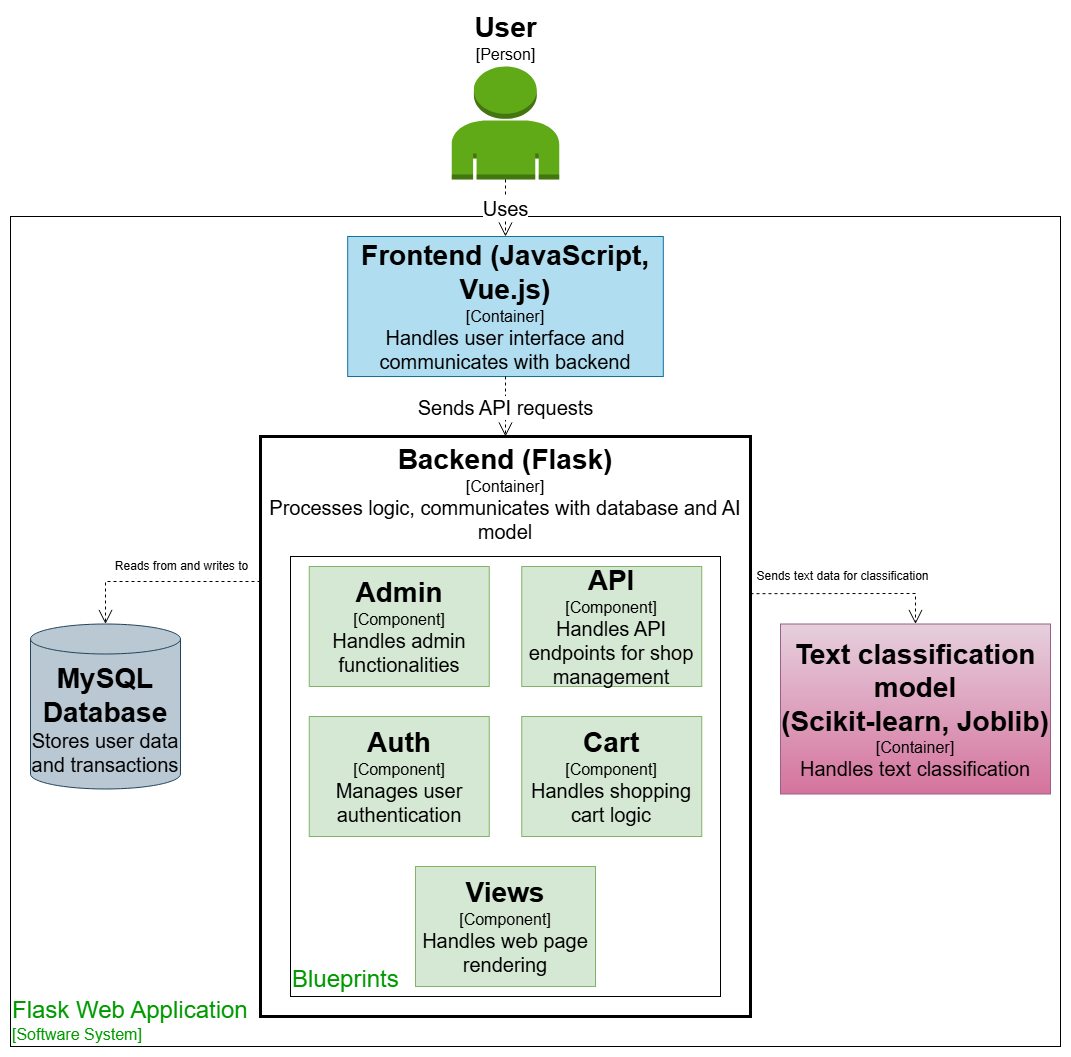

The diagram above was exported from draw.io. Its source (the exported page's mxGraphModel, read from the mxfile embedded in the PNG):
<mxGraphModel dx="1434" dy="780" grid="1" gridSize="10" guides="1" tooltips="1" connect="1" arrows="1" fold="1" page="1" pageScale="1" pageWidth="827" pageHeight="1169" math="0" shadow="0">
  <root>
    <mxCell id="0" />
    <mxCell id="1" parent="0" />
    <mxCell id="-WyMWx4_c8358WYp3BGg-2" value="&lt;div style=&quot;&quot;&gt;&lt;span style=&quot;background-color: transparent;&quot;&gt;&lt;font style=&quot;color: rgb(0, 153, 0); font-size: 24px;&quot;&gt;Flask Web Application&lt;/font&gt;&lt;/span&gt;&lt;/div&gt;&lt;div style=&quot;&quot;&gt;&lt;font size=&quot;3&quot; style=&quot;color: rgb(0, 153, 0);&quot;&gt;[Software System]&lt;/font&gt;&lt;/div&gt;" style="rounded=0;whiteSpace=wrap;html=1;align=left;labelPosition=center;verticalLabelPosition=middle;verticalAlign=bottom;" parent="1" vertex="1">
      <mxGeometry x="230" y="290" width="1050" height="830" as="geometry" />
    </mxCell>
    <mxCell id="-WyMWx4_c8358WYp3BGg-5" value="&lt;div&gt;&lt;font style=&quot;font-size: 28px;&quot;&gt;&lt;b style=&quot;&quot;&gt;Backend (Flask)&lt;/b&gt;&lt;/font&gt;&lt;/div&gt;&lt;div&gt;&lt;font style=&quot;font-size: 16px;&quot;&gt;[Container]&lt;/font&gt;&lt;/div&gt;&lt;div&gt;&lt;font style=&quot;font-size: 20px;&quot;&gt;Processes logic, communicates with database and AI model&lt;/font&gt;&lt;/div&gt;" style="rounded=0;whiteSpace=wrap;html=1;verticalAlign=top;strokeWidth=3;" parent="1" vertex="1">
      <mxGeometry x="480" y="510" width="490" height="580" as="geometry" />
    </mxCell>
    <mxCell id="TC43wW2HCJK1-IdWMMrX-9" value="&lt;font style=&quot;color: rgb(0, 153, 0); font-size: 24px;&quot;&gt;Blueprints&lt;/font&gt;" style="rounded=0;whiteSpace=wrap;html=1;verticalAlign=bottom;labelPosition=center;verticalLabelPosition=middle;align=left;" parent="1" vertex="1">
      <mxGeometry x="510" y="630" width="430" height="440" as="geometry" />
    </mxCell>
    <mxCell id="JgzeJDTcaZLVYYKMPUoV-1" value="&lt;font style=&quot;font-size: 28px;&quot;&gt;&lt;b style=&quot;&quot;&gt;User&lt;/b&gt;&lt;/font&gt;&lt;div&gt;&lt;font style=&quot;font-size: 16px;&quot;&gt;&lt;font style=&quot;&quot;&gt;[Person&lt;/font&gt;&lt;span style=&quot;background-color: transparent; color: light-dark(rgb(0, 0, 0), rgb(237, 237, 237));&quot;&gt;]&lt;/span&gt;&lt;/font&gt;&lt;/div&gt;" style="outlineConnect=0;dashed=0;verticalLabelPosition=top;verticalAlign=bottom;align=center;html=1;shape=mxgraph.aws3.user;fillColor=#60a917;strokeColor=#2D7600;fontColor=#000000;labelPosition=center;" parent="1" vertex="1">
      <mxGeometry x="671.25" y="140" width="107.5" height="113" as="geometry" />
    </mxCell>
    <mxCell id="-WyMWx4_c8358WYp3BGg-1" value="&lt;b&gt;&lt;font style=&quot;font-size: 28px;&quot;&gt;MySQL Database&lt;/font&gt;&lt;/b&gt;&lt;div&gt;&lt;span style=&quot;background-color: transparent; color: light-dark(rgb(0, 0, 0), rgb(255, 255, 255));&quot;&gt;&lt;font style=&quot;font-size: 20px;&quot;&gt;Stores user data and transactions&lt;/font&gt;&lt;/span&gt;&lt;/div&gt;" style="shape=cylinder3;whiteSpace=wrap;html=1;boundedLbl=1;backgroundOutline=1;size=15;fillColor=#bac8d3;strokeColor=#23445d;" parent="1" vertex="1">
      <mxGeometry x="250" y="697.5" width="150" height="165" as="geometry" />
    </mxCell>
    <mxCell id="-WyMWx4_c8358WYp3BGg-4" value="&lt;b&gt;&lt;font style=&quot;font-size: 28px;&quot;&gt;Frontend (JavaScript, Vue.js)&lt;/font&gt;&lt;/b&gt;&lt;div&gt;&lt;font style=&quot;font-size: 16px;&quot;&gt;[Container]&lt;/font&gt;&lt;/div&gt;&lt;div&gt;&lt;font style=&quot;font-size: 20px;&quot;&gt;Handles user interface and communicates with backend&lt;/font&gt;&lt;/div&gt;" style="rounded=0;whiteSpace=wrap;html=1;fillColor=#b1ddf0;strokeColor=#10739e;" parent="1" vertex="1">
      <mxGeometry x="567.1899999999999" y="310" width="315.62" height="140" as="geometry" />
    </mxCell>
    <mxCell id="-WyMWx4_c8358WYp3BGg-6" value="&lt;div&gt;&lt;font style=&quot;&quot;&gt;&lt;b&gt;&lt;font style=&quot;font-size: 28px;&quot;&gt;Text classification model&lt;/font&gt;&lt;/b&gt;&lt;/font&gt;&lt;/div&gt;&lt;div&gt;&lt;font style=&quot;&quot;&gt;&lt;b&gt;&lt;font style=&quot;font-size: 28px;&quot;&gt;(Scikit-learn, Joblib)&lt;/font&gt;&lt;/b&gt;&lt;/font&gt;&lt;/div&gt;&lt;div&gt;&lt;font style=&quot;font-size: 16px;&quot;&gt;[Container]&lt;/font&gt;&lt;/div&gt;&lt;div&gt;&lt;font style=&quot;font-size: 20px;&quot;&gt;Handles text classification&lt;/font&gt;&lt;/div&gt;" style="rounded=0;whiteSpace=wrap;html=1;fillColor=#e6d0de;strokeColor=#996185;gradientColor=#d5739d;" parent="1" vertex="1">
      <mxGeometry x="1000" y="697.5" width="270" height="170" as="geometry" />
    </mxCell>
    <mxCell id="-WyMWx4_c8358WYp3BGg-16" value="&lt;font style=&quot;font-size: 20px;&quot;&gt;Uses&lt;/font&gt;" style="endArrow=open;endSize=12;dashed=1;html=1;rounded=0;entryX=0.5;entryY=0;entryDx=0;entryDy=0;" parent="1" source="JgzeJDTcaZLVYYKMPUoV-1" target="-WyMWx4_c8358WYp3BGg-4" edge="1">
      <mxGeometry x="0.0064" width="160" relative="1" as="geometry">
        <mxPoint x="862.5" y="410" as="sourcePoint" />
        <mxPoint x="1022.5" y="410" as="targetPoint" />
        <mxPoint as="offset" />
      </mxGeometry>
    </mxCell>
    <mxCell id="-WyMWx4_c8358WYp3BGg-18" value="&lt;font style=&quot;font-size: 20px;&quot;&gt;Sends API requests&lt;/font&gt;" style="endArrow=open;endSize=12;dashed=1;html=1;rounded=0;entryX=0.5;entryY=0;entryDx=0;entryDy=0;exitX=0.5;exitY=1;exitDx=0;exitDy=0;" parent="1" source="-WyMWx4_c8358WYp3BGg-4" target="-WyMWx4_c8358WYp3BGg-5" edge="1">
      <mxGeometry x="0.0286" width="160" relative="1" as="geometry">
        <mxPoint x="840" y="193" as="sourcePoint" />
        <mxPoint x="840" y="300" as="targetPoint" />
        <mxPoint as="offset" />
      </mxGeometry>
    </mxCell>
    <mxCell id="-WyMWx4_c8358WYp3BGg-20" value="&lt;font style=&quot;font-size: 12px;&quot;&gt;Reads from and writes to&lt;/font&gt;" style="endArrow=open;endSize=12;dashed=1;html=1;rounded=0;entryX=0.5;entryY=0;entryDx=0;entryDy=0;entryPerimeter=0;exitX=0;exitY=0.25;exitDx=0;exitDy=0;" parent="1" source="-WyMWx4_c8358WYp3BGg-5" target="-WyMWx4_c8358WYp3BGg-1" edge="1">
      <mxGeometry x="-0.2" y="-15" width="160" relative="1" as="geometry">
        <mxPoint x="575" y="1090" as="sourcePoint" />
        <mxPoint x="574.5" y="1199" as="targetPoint" />
        <Array as="points">
          <mxPoint x="325" y="655" />
        </Array>
        <mxPoint as="offset" />
      </mxGeometry>
    </mxCell>
    <mxCell id="-WyMWx4_c8358WYp3BGg-21" value="&lt;font style=&quot;font-size: 12px;&quot;&gt;Sends text data for classification&lt;/font&gt;" style="endArrow=open;endSize=12;dashed=1;html=1;rounded=0;entryX=0.5;entryY=0;entryDx=0;entryDy=0;exitX=1;exitY=0.271;exitDx=0;exitDy=0;exitPerimeter=0;" parent="1" source="-WyMWx4_c8358WYp3BGg-5" target="-WyMWx4_c8358WYp3BGg-6" edge="1">
      <mxGeometry x="-0.0609" y="17" width="160" relative="1" as="geometry">
        <mxPoint x="855" y="1090" as="sourcePoint" />
        <mxPoint x="970" y="919" as="targetPoint" />
        <Array as="points">
          <mxPoint x="1135" y="667" />
        </Array>
        <mxPoint as="offset" />
      </mxGeometry>
    </mxCell>
    <mxCell id="TC43wW2HCJK1-IdWMMrX-5" value="&lt;b&gt;&lt;font style=&quot;font-size: 28px;&quot;&gt;Admin&lt;/font&gt;&lt;/b&gt;&lt;div&gt;&lt;font style=&quot;font-size: 16px;&quot;&gt;&lt;font style=&quot;&quot;&gt;[Component]&lt;/font&gt;&lt;br&gt;&lt;/font&gt;&lt;div&gt;&lt;font style=&quot;font-size: 20px;&quot;&gt;Handles admin functionalities&lt;/font&gt;&lt;/div&gt;&lt;/div&gt;" style="rounded=0;whiteSpace=wrap;html=1;fillColor=#d5e8d4;strokeColor=#82b366;" parent="1" vertex="1">
      <mxGeometry x="528.75" y="640" width="180" height="120" as="geometry" />
    </mxCell>
    <mxCell id="TC43wW2HCJK1-IdWMMrX-6" value="&lt;b&gt;&lt;font style=&quot;font-size: 28px;&quot;&gt;API&lt;/font&gt;&lt;/b&gt;&lt;div&gt;&lt;span style=&quot;background-color: transparent; color: light-dark(rgb(0, 0, 0), rgb(255, 255, 255));&quot;&gt;&lt;font style=&quot;font-size: 16px;&quot;&gt;[Component]&lt;/font&gt;&lt;/span&gt;&lt;div&gt;&lt;div&gt;&lt;font style=&quot;font-size: 20px;&quot;&gt;Handles API endpoints for shop management&lt;/font&gt;&lt;/div&gt;&lt;/div&gt;&lt;/div&gt;" style="rounded=0;whiteSpace=wrap;html=1;fillColor=#d5e8d4;strokeColor=#82b366;" parent="1" vertex="1">
      <mxGeometry x="741.25" y="640" width="180" height="120" as="geometry" />
    </mxCell>
    <mxCell id="TC43wW2HCJK1-IdWMMrX-7" value="&lt;b&gt;&lt;font style=&quot;font-size: 28px;&quot;&gt;Cart&lt;/font&gt;&lt;/b&gt;&lt;div&gt;&lt;font style=&quot;font-size: 16px;&quot;&gt;[Component]&lt;/font&gt;&lt;/div&gt;&lt;div&gt;&lt;font style=&quot;font-size: 20px;&quot;&gt;Handles shopping cart logic&lt;/font&gt;&lt;/div&gt;" style="rounded=0;whiteSpace=wrap;html=1;fillColor=#d5e8d4;strokeColor=#82b366;" parent="1" vertex="1">
      <mxGeometry x="741.25" y="790" width="180" height="120" as="geometry" />
    </mxCell>
    <mxCell id="TC43wW2HCJK1-IdWMMrX-8" value="&lt;b&gt;&lt;font style=&quot;font-size: 28px;&quot;&gt;Auth&lt;/font&gt;&lt;/b&gt;&lt;div&gt;&lt;font style=&quot;font-size: 16px;&quot;&gt;[Component]&lt;b style=&quot;&quot;&gt;&lt;br&gt;&lt;/b&gt;&lt;/font&gt;&lt;div&gt;&lt;font style=&quot;font-size: 20px;&quot;&gt;Manages user authentication&lt;/font&gt;&lt;/div&gt;&lt;/div&gt;" style="rounded=0;whiteSpace=wrap;html=1;fillColor=#d5e8d4;strokeColor=#82b366;" parent="1" vertex="1">
      <mxGeometry x="528.75" y="790" width="180" height="120" as="geometry" />
    </mxCell>
    <mxCell id="TC43wW2HCJK1-IdWMMrX-10" value="&lt;b&gt;&lt;font style=&quot;font-size: 28px;&quot;&gt;Views&lt;/font&gt;&lt;/b&gt;&lt;div&gt;&lt;font style=&quot;font-size: 16px;&quot;&gt;[Component]&lt;b style=&quot;&quot;&gt;&lt;br&gt;&lt;/b&gt;&lt;/font&gt;&lt;div&gt;&lt;font style=&quot;font-size: 20px;&quot;&gt;Handles web page rendering&lt;/font&gt;&lt;/div&gt;&lt;/div&gt;" style="rounded=0;whiteSpace=wrap;html=1;fillColor=#d5e8d4;strokeColor=#82b366;" parent="1" vertex="1">
      <mxGeometry x="635" y="940" width="180" height="120" as="geometry" />
    </mxCell>
  </root>
</mxGraphModel>